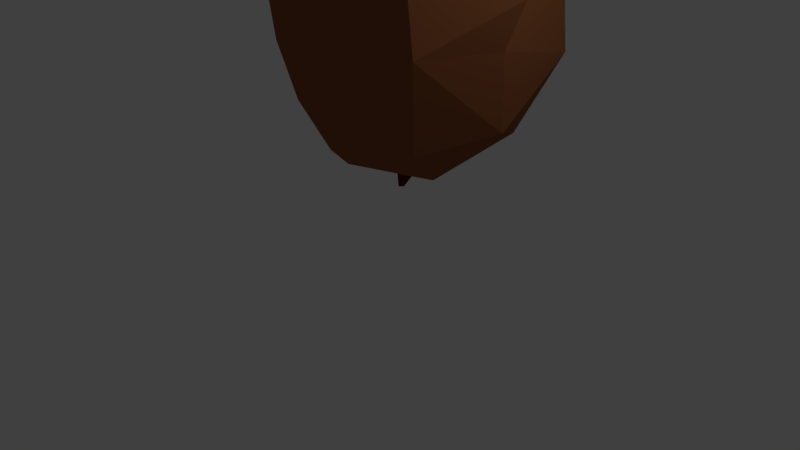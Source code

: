 # Source: acorn_a.blend  (saved by Blender 2.76.0; exported with 4.5.12 LTS)
import bpy
from mathutils import Matrix  # noqa: F401  (used for matrix-valued properties, if any)

bpy.ops.wm.read_factory_settings(use_empty=True)
scene = bpy.context.scene
scene.name = 'Scene'

# ---- collections
col_collection_1 = bpy.data.collections.new('Collection 1'); scene.collection.children.link(col_collection_1)

# ---- materials (node trees are filled in below, after node groups)
mat_seed1body = bpy.data.materials.new('seed1body')
mat_seed1body.alpha_threshold = 0.0
mat_seed1body.use_transparent_shadow = False
mat_seed1body.diffuse_color = (0.2747, 0.09531, 0.03689, 1.0)
mat_seed1body.roughness = 0.5
mat_seed1body.specular_intensity = 0.0
mat_seed1top = bpy.data.materials.new('seed1top')
mat_seed1top.alpha_threshold = 0.0
mat_seed1top.use_transparent_shadow = False
mat_seed1top.diffuse_color = (0.1812, 0.03434, 0.01938, 1.0)
mat_seed1top.roughness = 0.5
mat_seed1top.specular_intensity = 0.0
mat_seed1emd = bpy.data.materials.new('seed1emd')
mat_seed1emd.alpha_threshold = 0.0
mat_seed1emd.use_transparent_shadow = False
mat_seed1emd.diffuse_color = (0.05127, 0.02624, 0.02029, 1.0)
mat_seed1emd.roughness = 0.5
mat_seed1emd.specular_intensity = 0.0
mat_seed1bottom = bpy.data.materials.new('seed1bottom')
mat_seed1bottom.alpha_threshold = 0.0
mat_seed1bottom.use_transparent_shadow = False
mat_seed1bottom.diffuse_color = (0.1046, 0.02315, 0.01681, 1.0)
mat_seed1bottom.roughness = 0.5
mat_seed1bottom.specular_intensity = 0.0

# ---- material node trees

# ---- world
world_world = bpy.data.worlds.new('World'); scene.world = world_world
world_world.color = (0.05088, 0.05088, 0.05088)
world_world.use_sun_shadow = False
world_world.sun_shadow_jitter_overblur = 0.0
world_world.cycles.sampling_method = 'MANUAL'
world_world.cycles.sample_map_resolution = 256

# ---- cameras
cam_camera = bpy.data.cameras.new('Camera')
cam_camera.clip_end = 100.0
cam_camera.lens = 35.0
cam_camera.sensor_width = 32.0
cam_camera.sensor_height = 18.0
cam_camera.ortho_scale = 7.314
cam_camera.dof.focus_distance = 0.0
cam_camera.dof.aperture_fstop = 128.0

# ---- lights
light_lamp = bpy.data.lights.new('Lamp', 'POINT')
light_lamp.transmission_factor = 0.0
light_lamp.cutoff_distance = 30.0
light_lamp.energy = 100.0
light_lamp.shadow_buffer_clip_start = 1.001
light_lamp.shadow_soft_size = 0.1
light_lamp.shadow_maximum_resolution = 0.006
light_lamp.use_absolute_resolution = True
light_lamp.cycles.use_multiple_importance_sampling = False

# ---- meshes
me_cylinder_002 = bpy.data.meshes.new('Cylinder.002')
me_cylinder_002.from_pydata([(-0.09659, 0.9086, -2.917), (-2.266, 1.001, -0.7178), (1.302, 0.4839, -1.958), (-0.1971, 2.137, -0.2312), (-0.398, 2.451, -0.1548), (0.8639, -2.009, 0.3046), (0.08727, 0.8825, 1.493), (-1.233, -1.045, 0.5986), (-0.1192, -2.096, -1.85), (1.299, -1.852, -0.6354), (-1.321, -0.3535, 0.632), (1.0, 0.4779, -1.816), (1.003, 0.5641, 0.5806), (-2.217, 0.614, -0.6064), (1.978, 0.8019, -0.8077), (-0.4071, 2.844, -0.4772), (-0.3342, -2.461, -1.55), (-0.02269, -2.287, 0.5246), (0.7119, -2.455, -0.1343), (-0.6568, -2.663, -0.464), (-1.858, 0.6216, -0.5387), (1.566, -0.3192, -0.6363), (-1.412, 0.5355, 0.7157), (-1.786, 1.437, -0.6422), (-0.1337, 2.13, -0.9406), (-0.2204, 2.796, -0.3229), (-0.4665, 2.801, -0.1144), (-0.6222, 2.733, -0.3921), (-1.59, -1.867, -0.6217), (-1.217, -1.561, -1.787), (-1.969, -0.7408, -0.5209), (-0.2478, -2.933, -0.4357), (-0.8138, 1.712, 0.0268), (0.152, -2.729, -0.5396), (0.01927, 0.5264, 1.072), (-0.3393, -2.734, -0.6028), (-0.2021, 0.5628, -2.443), (-1.424, 0.7745, 0.9097), (1.619, 1.583, -0.7617), (-0.5507, 2.964, -0.3047), (-0.2103, -2.714, -0.3879), (-0.2544, -2.967, -0.5308), (1.28, 1.494, -2.172), (-0.7068, 1.913, -0.8331), (0.9592, 1.495, 0.5639), (0.1281, 2.16, -0.6038), (-1.47, -0.4163, -1.788), (-0.8708, -2.459, 0.1459), (1.23, -0.799, 0.6396), (-1.518, 1.438, -1.944), (-1.601, 0.9156, -2.173), (1.461, 1.025, -2.361), (0.01916, 1.473, -2.508), (-0.3049, 1.889, -0.2576), (0.5762, 1.849, -0.7521), (-0.5374, 2.369, -0.5708), (-0.05211, -1.443, 1.047), (-0.1136, -1.012, -2.328), (1.114, -1.19, -1.884), (0.09283, -1.594, -2.155), (0.7516, -2.195, -1.445), (-0.01228, -0.4468, 1.094), (-0.1759, -2.784, -0.6474), (1.72, 0.5882, -0.6265), (-1.46, 0.5373, -1.802), (2.035, 1.243, -0.8957), (1.41, 1.014, 0.7794), (-1.277, 1.407, 0.5643), (-0.07185, 1.581, 0.9414), (0.08472, 1.788, -0.02098), (0.04756, 1.955, -1.172), (0.01299, 2.226, -0.4004), (-0.7636, -2.253, -1.552), (-1.1, -1.79, 0.4348), (-0.204, -0.3392, -2.371), (1.414, -0.8695, -0.4882)], [], [(55, 27, 15), (9, 75, 48), (73, 47, 17), (44, 66, 38), (43, 53, 55), (11, 58, 74), (2, 11, 36), (41, 35, 62), (50, 49, 52), (68, 69, 32), (69, 68, 44), (45, 54, 70), (26, 4, 25), (30, 46, 29), (29, 59, 8), (72, 8, 16), (28, 29, 72), (8, 59, 60), (72, 35, 19), (61, 34, 22), (13, 64, 20), (62, 31, 41), (14, 51, 65), (64, 50, 0), (2, 51, 14), (50, 1, 49), (70, 43, 24), (49, 1, 23), (3, 69, 71), (15, 45, 55), (39, 27, 26), (39, 26, 25), (29, 57, 59), (60, 58, 9), (21, 75, 11), (63, 21, 11), (62, 40, 31), (11, 2, 63), (6, 66, 44), (44, 38, 54), (38, 42, 54), (42, 52, 70), (69, 54, 45), (3, 71, 25), (5, 48, 56), (73, 7, 30), (7, 10, 30), (58, 57, 74), (10, 22, 20), (14, 65, 66), (12, 66, 34), (36, 0, 2), (23, 1, 67), (37, 6, 67), (68, 6, 44), (25, 4, 3), (5, 9, 48), (28, 73, 30), (28, 30, 29), (72, 29, 8), (35, 72, 62), (19, 28, 72), (18, 17, 33), (36, 74, 64), (30, 10, 20), (10, 61, 22), (40, 35, 31), (13, 1, 50), (64, 0, 36), (64, 13, 50), (66, 6, 34), (63, 66, 12), (63, 14, 66), (14, 63, 2), (0, 51, 2), (49, 43, 70), (1, 37, 67), (6, 68, 67), (38, 66, 65), (69, 44, 54), (54, 42, 70), (69, 3, 53), (71, 69, 45), (45, 70, 24), (24, 55, 45), (4, 26, 27), (71, 45, 15), (15, 27, 39), (56, 48, 61), (7, 56, 10), (56, 61, 10), (56, 73, 17), (56, 17, 5), (60, 59, 58), (28, 19, 47), (60, 9, 18), (17, 40, 33), (60, 18, 33), (33, 16, 60), (16, 8, 60), (74, 46, 64), (61, 48, 34), (46, 30, 20), (34, 48, 12), (12, 21, 63), (11, 74, 36), (19, 35, 40), (35, 41, 31), (20, 22, 13), (0, 52, 51), (0, 50, 52), (37, 1, 22), (1, 13, 22), (34, 6, 22), (6, 37, 22), (52, 49, 70), (38, 65, 42), (65, 51, 42), (52, 42, 51), (49, 23, 43), (43, 23, 32), (23, 67, 32), (67, 68, 32), (24, 43, 55), (43, 32, 53), (53, 32, 69), (55, 3, 4), (55, 53, 3), (55, 4, 27), (15, 25, 71), (39, 25, 15), (59, 57, 58), (9, 58, 75), (74, 57, 46), (29, 46, 57), (56, 7, 73), (62, 72, 16), (47, 73, 28), (18, 5, 17), (18, 9, 5), (40, 47, 19), (17, 47, 40), (62, 16, 33), (48, 75, 21), (11, 75, 58), (20, 64, 46), (12, 48, 21), (33, 40, 62)])
me_cylinder_002.polygons.foreach_set('material_index', [2, 0, 0, 1, 2, 0, 0, 3, 1, 1, 1, 2, 2, 0, 0, 0, 0, 0, 0, 0, 0, 3, 1, 1, 1, 1, 2, 1, 2, 2, 2, 2, 0, 0, 0, 0, 3, 0, 1, 1, 1, 1, 2, 2, 0, 0, 0, 0, 0, 1, 1, 1, 1, 1, 1, 2, 0, 0, 0, 0, 0, 0, 0, 0, 0, 0, 3, 1, 1, 1, 1, 1, 1, 1, 1, 1, 1, 1, 1, 1, 1, 2, 2, 2, 2, 2, 2, 2, 0, 0, 0, 0, 0, 0, 0, 0, 0, 0, 0, 0, 0, 0, 0, 0, 0, 0, 0, 3, 0, 1, 1, 1, 1, 1, 1, 1, 1, 1, 1, 1, 1, 1, 1, 2, 2, 2, 2, 2, 2, 2, 2, 0, 0, 0, 0, 0, 0, 0, 0, 0, 0, 0, 0, 0, 0, 0, 0, 0])
me_cylinder_002.materials.append(mat_seed1body)
me_cylinder_002.materials.append(mat_seed1top)
me_cylinder_002.materials.append(mat_seed1emd)
me_cylinder_002.materials.append(mat_seed1bottom)
me_cylinder_002.use_remesh_preserve_volume = False
me_cylinder_002.use_remesh_preserve_attributes = False
me_cylinder_002.use_mirror_vertex_groups = False
me_cylinder_002.update()

# ---- objects
ob_cylinder_001 = bpy.data.objects.new('Cylinder.001', me_cylinder_002)
ob_lamp = bpy.data.objects.new('Lamp', light_lamp)
ob_camera = bpy.data.objects.new('Camera', cam_camera)

# ---- transforms, parenting, visibility, modifiers, constraints
ob_cylinder_001.location = (0.2395, 0.0, 3.748)
ob_cylinder_001.rotation_euler = (1.571, 2.017e-09, -0.03427)
ob_cylinder_001.lineart.crease_threshold = 0.0
ob_lamp.location = (4.076, 1.005, 5.904)
ob_lamp.rotation_euler = (0.6503, 0.05522, 1.866)
ob_lamp.lock_rotations_4d = False
ob_lamp.empty_display_type = 'ARROWS'
ob_lamp.color = (0.0, 0.0, 0.0, 0.0)
ob_lamp.lineart.crease_threshold = 0.0
ob_camera.location = (7.481, -6.508, 5.344)
ob_camera.rotation_euler = (1.109, 0.01082, 0.8149)
ob_camera.lock_rotations_4d = False
ob_camera.empty_display_type = 'ARROWS'
ob_camera.color = (0.0, 0.0, 0.0, 0.0)
ob_camera.display_type = 'WIRE'
ob_camera.lineart.crease_threshold = 0.0

# ---- collection membership
col_collection_1.objects.link(ob_cylinder_001)
col_collection_1.objects.link(ob_lamp)
col_collection_1.objects.link(ob_camera)

# ---- scene / render settings (as saved in the file)
scene.camera = ob_camera
scene.frame_start = 1; scene.frame_end = 250; scene.frame_set(1)
scene.render.engine = 'BLENDER_EEVEE_NEXT'
scene.render.resolution_percentage = 50
scene.render.dither_intensity = 0.0
scene.cycles.use_denoising = False
scene.cycles.samples = 10
scene.cycles.sampling_pattern = 'TABULATED_SOBOL'
scene.cycles.light_sampling_threshold = 0.0
scene.cycles.use_adaptive_sampling = False
scene.cycles.use_light_tree = False
scene.cycles.blur_glossy = 0.0
scene.cycles.pixel_filter_type = 'GAUSSIAN'
scene.cycles.sample_clamp_indirect = 0.0
scene.view_settings.view_transform = 'Standard'
bpy.context.view_layer.update()
